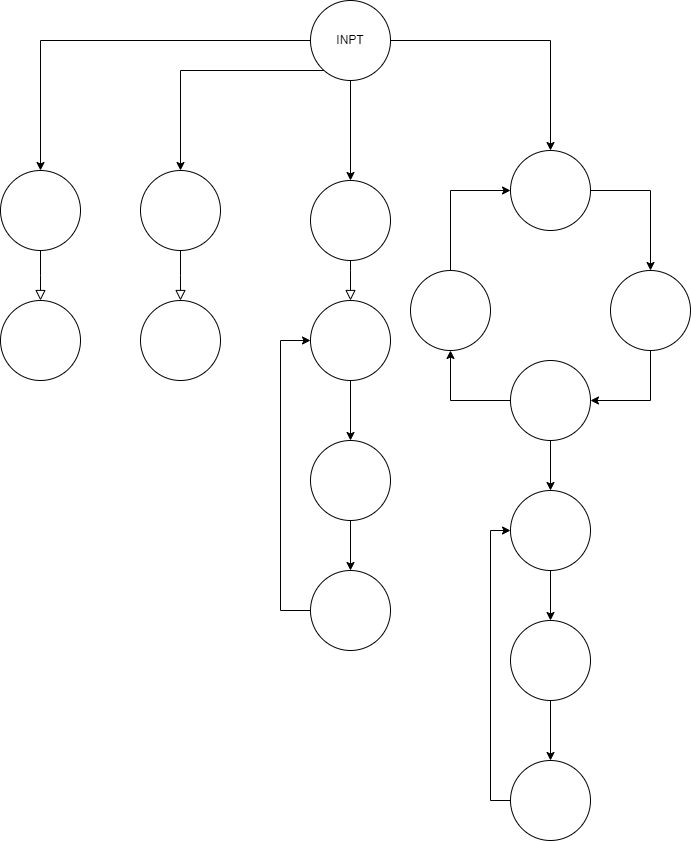

The diagram above was exported from draw.io. Its source (the exported page's mxGraphModel, read from the mxfile embedded in the PNG):
<mxGraphModel dx="1518" dy="1922" grid="1" gridSize="10" guides="1" tooltips="1" connect="1" arrows="1" fold="1" page="1" pageScale="1" pageWidth="827" pageHeight="1169" math="0" shadow="0">
  <root>
    <mxCell id="WIyWlLk6GJQsqaUBKTNV-0" />
    <mxCell id="WIyWlLk6GJQsqaUBKTNV-1" parent="WIyWlLk6GJQsqaUBKTNV-0" />
    <mxCell id="G2jagEi0NKuP_PGd1_hV-1" value="" style="rounded=0;html=1;jettySize=auto;orthogonalLoop=1;fontSize=11;endArrow=block;endFill=0;endSize=8;strokeWidth=1;shadow=0;labelBackgroundColor=none;edgeStyle=orthogonalEdgeStyle;" parent="WIyWlLk6GJQsqaUBKTNV-1" source="G2jagEi0NKuP_PGd1_hV-34" edge="1">
      <mxGeometry y="20" relative="1" as="geometry">
        <mxPoint as="offset" />
        <mxPoint x="380" y="250" as="sourcePoint" />
        <mxPoint x="380" y="290" as="targetPoint" />
      </mxGeometry>
    </mxCell>
    <mxCell id="G2jagEi0NKuP_PGd1_hV-4" value="" style="rounded=0;html=1;jettySize=auto;orthogonalLoop=1;fontSize=11;endArrow=block;endFill=0;endSize=8;strokeWidth=1;shadow=0;labelBackgroundColor=none;edgeStyle=orthogonalEdgeStyle;" parent="WIyWlLk6GJQsqaUBKTNV-1" edge="1">
      <mxGeometry y="20" relative="1" as="geometry">
        <mxPoint as="offset" />
        <mxPoint x="550" y="250" as="sourcePoint" />
        <mxPoint x="550" y="290" as="targetPoint" />
        <Array as="points">
          <mxPoint x="550" y="260" />
          <mxPoint x="550" y="260" />
        </Array>
      </mxGeometry>
    </mxCell>
    <mxCell id="G2jagEi0NKuP_PGd1_hV-9" style="edgeStyle=orthogonalEdgeStyle;rounded=0;orthogonalLoop=1;jettySize=auto;html=1;entryX=0.5;entryY=0;entryDx=0;entryDy=0;" parent="WIyWlLk6GJQsqaUBKTNV-1" edge="1">
      <mxGeometry relative="1" as="geometry">
        <mxPoint x="550" y="370" as="sourcePoint" />
        <mxPoint x="550" y="430" as="targetPoint" />
      </mxGeometry>
    </mxCell>
    <mxCell id="G2jagEi0NKuP_PGd1_hV-10" style="edgeStyle=orthogonalEdgeStyle;rounded=0;orthogonalLoop=1;jettySize=auto;html=1;exitX=0.5;exitY=1;exitDx=0;exitDy=0;" parent="WIyWlLk6GJQsqaUBKTNV-1" edge="1">
      <mxGeometry relative="1" as="geometry">
        <mxPoint x="550" y="510" as="sourcePoint" />
        <mxPoint x="550" y="560" as="targetPoint" />
      </mxGeometry>
    </mxCell>
    <mxCell id="G2jagEi0NKuP_PGd1_hV-11" style="edgeStyle=orthogonalEdgeStyle;rounded=0;orthogonalLoop=1;jettySize=auto;html=1;entryX=0;entryY=0.5;entryDx=0;entryDy=0;exitX=0;exitY=0.5;exitDx=0;exitDy=0;" parent="WIyWlLk6GJQsqaUBKTNV-1" source="G2jagEi0NKuP_PGd1_hV-33" target="G2jagEi0NKuP_PGd1_hV-31" edge="1">
      <mxGeometry relative="1" as="geometry">
        <mxPoint x="500" y="600" as="sourcePoint" />
        <mxPoint x="500" y="330" as="targetPoint" />
        <Array as="points">
          <mxPoint x="480" y="600" />
          <mxPoint x="480" y="330" />
        </Array>
      </mxGeometry>
    </mxCell>
    <mxCell id="G2jagEi0NKuP_PGd1_hV-20" style="edgeStyle=orthogonalEdgeStyle;rounded=0;orthogonalLoop=1;jettySize=auto;html=1;exitX=0.5;exitY=1;exitDx=0;exitDy=0;entryX=1;entryY=0.5;entryDx=0;entryDy=0;" parent="WIyWlLk6GJQsqaUBKTNV-1" source="G2jagEi0NKuP_PGd1_hV-15" target="G2jagEi0NKuP_PGd1_hV-16" edge="1">
      <mxGeometry relative="1" as="geometry" />
    </mxCell>
    <mxCell id="G2jagEi0NKuP_PGd1_hV-15" value="" style="ellipse;whiteSpace=wrap;html=1;aspect=fixed;" parent="WIyWlLk6GJQsqaUBKTNV-1" vertex="1">
      <mxGeometry x="810" y="260" width="80" height="80" as="geometry" />
    </mxCell>
    <mxCell id="G2jagEi0NKuP_PGd1_hV-21" style="edgeStyle=orthogonalEdgeStyle;rounded=0;orthogonalLoop=1;jettySize=auto;html=1;exitX=0;exitY=0.5;exitDx=0;exitDy=0;" parent="WIyWlLk6GJQsqaUBKTNV-1" source="G2jagEi0NKuP_PGd1_hV-16" target="G2jagEi0NKuP_PGd1_hV-17" edge="1">
      <mxGeometry relative="1" as="geometry" />
    </mxCell>
    <mxCell id="G2jagEi0NKuP_PGd1_hV-26" style="edgeStyle=orthogonalEdgeStyle;rounded=0;orthogonalLoop=1;jettySize=auto;html=1;entryX=0.5;entryY=0;entryDx=0;entryDy=0;" parent="WIyWlLk6GJQsqaUBKTNV-1" source="G2jagEi0NKuP_PGd1_hV-16" target="G2jagEi0NKuP_PGd1_hV-23" edge="1">
      <mxGeometry relative="1" as="geometry" />
    </mxCell>
    <mxCell id="G2jagEi0NKuP_PGd1_hV-16" value="" style="ellipse;whiteSpace=wrap;html=1;aspect=fixed;" parent="WIyWlLk6GJQsqaUBKTNV-1" vertex="1">
      <mxGeometry x="710" y="350" width="80" height="80" as="geometry" />
    </mxCell>
    <mxCell id="G2jagEi0NKuP_PGd1_hV-22" style="edgeStyle=orthogonalEdgeStyle;rounded=0;orthogonalLoop=1;jettySize=auto;html=1;exitX=0.5;exitY=0;exitDx=0;exitDy=0;entryX=0;entryY=0.5;entryDx=0;entryDy=0;" parent="WIyWlLk6GJQsqaUBKTNV-1" source="G2jagEi0NKuP_PGd1_hV-17" target="G2jagEi0NKuP_PGd1_hV-18" edge="1">
      <mxGeometry relative="1" as="geometry" />
    </mxCell>
    <mxCell id="G2jagEi0NKuP_PGd1_hV-17" value="" style="ellipse;whiteSpace=wrap;html=1;aspect=fixed;" parent="WIyWlLk6GJQsqaUBKTNV-1" vertex="1">
      <mxGeometry x="610" y="260" width="80" height="80" as="geometry" />
    </mxCell>
    <mxCell id="G2jagEi0NKuP_PGd1_hV-19" style="edgeStyle=orthogonalEdgeStyle;rounded=0;orthogonalLoop=1;jettySize=auto;html=1;" parent="WIyWlLk6GJQsqaUBKTNV-1" source="G2jagEi0NKuP_PGd1_hV-18" target="G2jagEi0NKuP_PGd1_hV-15" edge="1">
      <mxGeometry relative="1" as="geometry" />
    </mxCell>
    <mxCell id="G2jagEi0NKuP_PGd1_hV-18" value="" style="ellipse;whiteSpace=wrap;html=1;aspect=fixed;" parent="WIyWlLk6GJQsqaUBKTNV-1" vertex="1">
      <mxGeometry x="710" y="140" width="80" height="80" as="geometry" />
    </mxCell>
    <mxCell id="G2jagEi0NKuP_PGd1_hV-27" style="edgeStyle=orthogonalEdgeStyle;rounded=0;orthogonalLoop=1;jettySize=auto;html=1;exitX=0.5;exitY=1;exitDx=0;exitDy=0;" parent="WIyWlLk6GJQsqaUBKTNV-1" source="G2jagEi0NKuP_PGd1_hV-23" target="G2jagEi0NKuP_PGd1_hV-24" edge="1">
      <mxGeometry relative="1" as="geometry" />
    </mxCell>
    <mxCell id="G2jagEi0NKuP_PGd1_hV-23" value="" style="ellipse;whiteSpace=wrap;html=1;aspect=fixed;" parent="WIyWlLk6GJQsqaUBKTNV-1" vertex="1">
      <mxGeometry x="710" y="480" width="80" height="80" as="geometry" />
    </mxCell>
    <mxCell id="G2jagEi0NKuP_PGd1_hV-28" style="edgeStyle=orthogonalEdgeStyle;rounded=0;orthogonalLoop=1;jettySize=auto;html=1;exitX=0.5;exitY=1;exitDx=0;exitDy=0;" parent="WIyWlLk6GJQsqaUBKTNV-1" source="G2jagEi0NKuP_PGd1_hV-24" target="G2jagEi0NKuP_PGd1_hV-25" edge="1">
      <mxGeometry relative="1" as="geometry" />
    </mxCell>
    <mxCell id="G2jagEi0NKuP_PGd1_hV-24" value="" style="ellipse;whiteSpace=wrap;html=1;aspect=fixed;" parent="WIyWlLk6GJQsqaUBKTNV-1" vertex="1">
      <mxGeometry x="710" y="610" width="80" height="80" as="geometry" />
    </mxCell>
    <mxCell id="G2jagEi0NKuP_PGd1_hV-29" style="edgeStyle=orthogonalEdgeStyle;rounded=0;orthogonalLoop=1;jettySize=auto;html=1;entryX=0;entryY=0.5;entryDx=0;entryDy=0;" parent="WIyWlLk6GJQsqaUBKTNV-1" source="G2jagEi0NKuP_PGd1_hV-25" target="G2jagEi0NKuP_PGd1_hV-23" edge="1">
      <mxGeometry relative="1" as="geometry">
        <Array as="points">
          <mxPoint x="690" y="790" />
          <mxPoint x="690" y="520" />
        </Array>
      </mxGeometry>
    </mxCell>
    <mxCell id="G2jagEi0NKuP_PGd1_hV-25" value="" style="ellipse;whiteSpace=wrap;html=1;aspect=fixed;" parent="WIyWlLk6GJQsqaUBKTNV-1" vertex="1">
      <mxGeometry x="710" y="750" width="80" height="80" as="geometry" />
    </mxCell>
    <mxCell id="G2jagEi0NKuP_PGd1_hV-30" value="" style="ellipse;whiteSpace=wrap;html=1;aspect=fixed;" parent="WIyWlLk6GJQsqaUBKTNV-1" vertex="1">
      <mxGeometry x="510" y="170" width="80" height="80" as="geometry" />
    </mxCell>
    <mxCell id="G2jagEi0NKuP_PGd1_hV-31" value="" style="ellipse;whiteSpace=wrap;html=1;aspect=fixed;" parent="WIyWlLk6GJQsqaUBKTNV-1" vertex="1">
      <mxGeometry x="510" y="290" width="80" height="80" as="geometry" />
    </mxCell>
    <mxCell id="G2jagEi0NKuP_PGd1_hV-32" value="" style="ellipse;whiteSpace=wrap;html=1;aspect=fixed;" parent="WIyWlLk6GJQsqaUBKTNV-1" vertex="1">
      <mxGeometry x="510" y="430" width="80" height="80" as="geometry" />
    </mxCell>
    <mxCell id="G2jagEi0NKuP_PGd1_hV-33" value="" style="ellipse;whiteSpace=wrap;html=1;aspect=fixed;" parent="WIyWlLk6GJQsqaUBKTNV-1" vertex="1">
      <mxGeometry x="510" y="560" width="80" height="80" as="geometry" />
    </mxCell>
    <mxCell id="G2jagEi0NKuP_PGd1_hV-34" value="" style="ellipse;whiteSpace=wrap;html=1;aspect=fixed;" parent="WIyWlLk6GJQsqaUBKTNV-1" vertex="1">
      <mxGeometry x="340" y="160" width="80" height="80" as="geometry" />
    </mxCell>
    <mxCell id="G2jagEi0NKuP_PGd1_hV-35" value="" style="ellipse;whiteSpace=wrap;html=1;aspect=fixed;" parent="WIyWlLk6GJQsqaUBKTNV-1" vertex="1">
      <mxGeometry x="340" y="290" width="80" height="80" as="geometry" />
    </mxCell>
    <mxCell id="G2jagEi0NKuP_PGd1_hV-36" value="" style="rounded=0;html=1;jettySize=auto;orthogonalLoop=1;fontSize=11;endArrow=block;endFill=0;endSize=8;strokeWidth=1;shadow=0;labelBackgroundColor=none;edgeStyle=orthogonalEdgeStyle;" parent="WIyWlLk6GJQsqaUBKTNV-1" source="G2jagEi0NKuP_PGd1_hV-37" edge="1">
      <mxGeometry y="20" relative="1" as="geometry">
        <mxPoint as="offset" />
        <mxPoint x="240" y="250" as="sourcePoint" />
        <mxPoint x="240" y="290" as="targetPoint" />
      </mxGeometry>
    </mxCell>
    <mxCell id="G2jagEi0NKuP_PGd1_hV-37" value="" style="ellipse;whiteSpace=wrap;html=1;aspect=fixed;" parent="WIyWlLk6GJQsqaUBKTNV-1" vertex="1">
      <mxGeometry x="200" y="160" width="80" height="80" as="geometry" />
    </mxCell>
    <mxCell id="G2jagEi0NKuP_PGd1_hV-38" value="" style="ellipse;whiteSpace=wrap;html=1;aspect=fixed;" parent="WIyWlLk6GJQsqaUBKTNV-1" vertex="1">
      <mxGeometry x="200" y="290" width="80" height="80" as="geometry" />
    </mxCell>
    <mxCell id="G2jagEi0NKuP_PGd1_hV-45" style="edgeStyle=orthogonalEdgeStyle;rounded=0;orthogonalLoop=1;jettySize=auto;html=1;" parent="WIyWlLk6GJQsqaUBKTNV-1" source="G2jagEi0NKuP_PGd1_hV-39" target="G2jagEi0NKuP_PGd1_hV-37" edge="1">
      <mxGeometry relative="1" as="geometry" />
    </mxCell>
    <mxCell id="G2jagEi0NKuP_PGd1_hV-46" style="edgeStyle=orthogonalEdgeStyle;rounded=0;orthogonalLoop=1;jettySize=auto;html=1;" parent="WIyWlLk6GJQsqaUBKTNV-1" source="G2jagEi0NKuP_PGd1_hV-39" target="G2jagEi0NKuP_PGd1_hV-34" edge="1">
      <mxGeometry relative="1" as="geometry">
        <Array as="points">
          <mxPoint x="550" y="60" />
          <mxPoint x="380" y="60" />
        </Array>
      </mxGeometry>
    </mxCell>
    <mxCell id="G2jagEi0NKuP_PGd1_hV-47" style="edgeStyle=orthogonalEdgeStyle;rounded=0;orthogonalLoop=1;jettySize=auto;html=1;exitX=0.5;exitY=1;exitDx=0;exitDy=0;" parent="WIyWlLk6GJQsqaUBKTNV-1" source="G2jagEi0NKuP_PGd1_hV-39" target="G2jagEi0NKuP_PGd1_hV-30" edge="1">
      <mxGeometry relative="1" as="geometry" />
    </mxCell>
    <mxCell id="G2jagEi0NKuP_PGd1_hV-48" style="edgeStyle=orthogonalEdgeStyle;rounded=0;orthogonalLoop=1;jettySize=auto;html=1;" parent="WIyWlLk6GJQsqaUBKTNV-1" source="G2jagEi0NKuP_PGd1_hV-39" target="G2jagEi0NKuP_PGd1_hV-18" edge="1">
      <mxGeometry relative="1" as="geometry" />
    </mxCell>
    <mxCell id="G2jagEi0NKuP_PGd1_hV-39" value="INPT" style="ellipse;whiteSpace=wrap;html=1;aspect=fixed;" parent="WIyWlLk6GJQsqaUBKTNV-1" vertex="1">
      <mxGeometry x="510" y="-10" width="80" height="80" as="geometry" />
    </mxCell>
  </root>
</mxGraphModel>